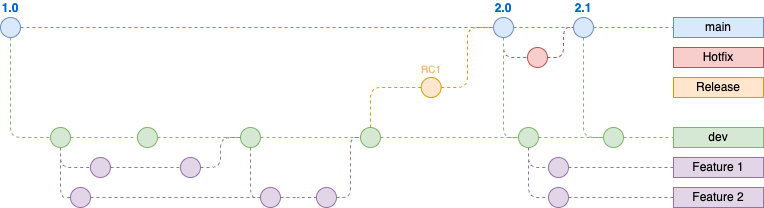

The diagram above was exported from draw.io. Its source (the exported page's mxGraphModel, read from the mxfile embedded in the PNG):
<mxGraphModel dx="1419" dy="839" grid="1" gridSize="10" guides="1" tooltips="1" connect="1" arrows="1" fold="1" page="1" pageScale="1" pageWidth="850" pageHeight="1100" math="0" shadow="0">
  <root>
    <mxCell id="0" />
    <mxCell id="1" parent="0" />
    <mxCell id="3" value="" style="endArrow=none;dashed=1;html=1;fillColor=#dae8fc;strokeColor=#6c8ebf;" parent="1" source="12" target="7" edge="1">
      <mxGeometry width="50" height="50" relative="1" as="geometry">
        <mxPoint x="-77" y="70" as="sourcePoint" />
        <mxPoint x="603" y="70" as="targetPoint" />
      </mxGeometry>
    </mxCell>
    <mxCell id="22" style="edgeStyle=orthogonalEdgeStyle;rounded=1;orthogonalLoop=1;jettySize=auto;html=1;dashed=1;endArrow=none;endFill=0;fillColor=#d5e8d4;strokeColor=#82b366;" parent="1" source="4" target="21" edge="1">
      <mxGeometry relative="1" as="geometry">
        <Array as="points">
          <mxPoint x="40" y="180" />
        </Array>
      </mxGeometry>
    </mxCell>
    <mxCell id="4" value="1.0" style="ellipse;whiteSpace=wrap;html=1;aspect=fixed;fillColor=#dae8fc;strokeColor=#6c8ebf;fontStyle=1;labelPosition=center;verticalLabelPosition=top;align=center;verticalAlign=bottom;fontColor=#0066CC;" parent="1" vertex="1">
      <mxGeometry x="30" y="60" width="20" height="20" as="geometry" />
    </mxCell>
    <mxCell id="7" value="main" style="text;html=1;strokeColor=#6c8ebf;fillColor=#dae8fc;align=center;verticalAlign=middle;whiteSpace=wrap;rounded=0;" parent="1" vertex="1">
      <mxGeometry x="703" y="60" width="90" height="20" as="geometry" />
    </mxCell>
    <mxCell id="8" value="" style="endArrow=none;dashed=1;html=1;fillColor=#f8cecc;strokeColor=#b85450;entryX=0;entryY=0.5;entryDx=0;entryDy=0;endFill=0;" parent="1" source="9" target="12" edge="1">
      <mxGeometry width="50" height="50" relative="1" as="geometry">
        <mxPoint x="-77" y="150" as="sourcePoint" />
        <mxPoint x="483" y="122" as="targetPoint" />
        <Array as="points">
          <mxPoint x="593" y="100" />
          <mxPoint x="593" y="70" />
        </Array>
      </mxGeometry>
    </mxCell>
    <mxCell id="93" style="edgeStyle=orthogonalEdgeStyle;rounded=1;orthogonalLoop=1;jettySize=auto;html=1;dashed=1;endArrow=none;endFill=0;fontSize=12;fontColor=#FFB570;fillColor=#d5e8d4;strokeColor=#82b366;entryX=0;entryY=0.5;entryDx=0;entryDy=0;exitX=0.5;exitY=1;exitDx=0;exitDy=0;" parent="1" source="12" target="78" edge="1">
      <mxGeometry relative="1" as="geometry">
        <Array as="points">
          <mxPoint x="613" y="180" />
        </Array>
      </mxGeometry>
    </mxCell>
    <mxCell id="9" value="" style="ellipse;whiteSpace=wrap;html=1;aspect=fixed;fillColor=#f8cecc;strokeColor=#b85450;" parent="1" vertex="1">
      <mxGeometry x="557" y="90" width="20" height="20" as="geometry" />
    </mxCell>
    <mxCell id="12" value="2.1" style="ellipse;whiteSpace=wrap;html=1;aspect=fixed;fillColor=#dae8fc;strokeColor=#6c8ebf;fontStyle=1;labelPosition=center;verticalLabelPosition=top;align=center;verticalAlign=bottom;fontColor=#0066CC;" parent="1" vertex="1">
      <mxGeometry x="603" y="60" width="20" height="20" as="geometry" />
    </mxCell>
    <mxCell id="13" value="" style="endArrow=none;dashed=1;html=1;fillColor=#dae8fc;strokeColor=#6c8ebf;" parent="1" source="6" target="12" edge="1">
      <mxGeometry width="50" height="50" relative="1" as="geometry">
        <mxPoint x="-67" y="70" as="sourcePoint" />
        <mxPoint x="583" y="70" as="targetPoint" />
      </mxGeometry>
    </mxCell>
    <mxCell id="19" style="edgeStyle=orthogonalEdgeStyle;rounded=1;orthogonalLoop=1;jettySize=auto;html=1;fillColor=#f8cecc;strokeColor=#b85450;dashed=1;endArrow=none;endFill=0;" parent="1" source="6" target="9" edge="1">
      <mxGeometry relative="1" as="geometry">
        <Array as="points">
          <mxPoint x="533" y="100" />
        </Array>
      </mxGeometry>
    </mxCell>
    <mxCell id="20" value="Hotfix" style="text;html=1;strokeColor=#b85450;fillColor=#f8cecc;align=center;verticalAlign=middle;whiteSpace=wrap;rounded=0;" parent="1" vertex="1">
      <mxGeometry x="703" y="90" width="90" height="20" as="geometry" />
    </mxCell>
    <mxCell id="23" style="edgeStyle=orthogonalEdgeStyle;rounded=1;orthogonalLoop=1;jettySize=auto;html=1;dashed=1;endArrow=none;endFill=0;fillColor=#d5e8d4;strokeColor=#82b366;" parent="1" source="78" target="24" edge="1">
      <mxGeometry relative="1" as="geometry">
        <mxPoint x="583" y="180" as="targetPoint" />
      </mxGeometry>
    </mxCell>
    <mxCell id="73" style="edgeStyle=orthogonalEdgeStyle;rounded=1;orthogonalLoop=1;jettySize=auto;html=1;dashed=1;endArrow=none;endFill=0;fontSize=10;fontColor=#FFB570;fillColor=#e1d5e7;strokeColor=#9673a6;" parent="1" source="21" target="51" edge="1">
      <mxGeometry relative="1" as="geometry">
        <Array as="points">
          <mxPoint x="90" y="190" />
        </Array>
      </mxGeometry>
    </mxCell>
    <mxCell id="172" style="edgeStyle=orthogonalEdgeStyle;rounded=1;orthogonalLoop=1;jettySize=auto;html=1;dashed=1;endArrow=none;endFill=0;fontSize=12;fontColor=#FFB570;fillColor=#e1d5e7;strokeColor=#9673a6;" parent="1" source="21" target="63" edge="1">
      <mxGeometry relative="1" as="geometry">
        <Array as="points">
          <mxPoint x="90" y="240" />
        </Array>
      </mxGeometry>
    </mxCell>
    <mxCell id="21" value="" style="ellipse;whiteSpace=wrap;html=1;aspect=fixed;fillColor=#d5e8d4;strokeColor=#82b366;" parent="1" vertex="1">
      <mxGeometry x="80" y="170" width="20" height="20" as="geometry" />
    </mxCell>
    <mxCell id="24" value="dev" style="text;html=1;strokeColor=#82b366;fillColor=#d5e8d4;align=center;verticalAlign=middle;whiteSpace=wrap;rounded=0;" parent="1" vertex="1">
      <mxGeometry x="703" y="170" width="90" height="20" as="geometry" />
    </mxCell>
    <mxCell id="25" value="" style="ellipse;whiteSpace=wrap;html=1;aspect=fixed;fillColor=#d5e8d4;strokeColor=#82b366;" parent="1" vertex="1">
      <mxGeometry x="166.97" y="170" width="20" height="20" as="geometry" />
    </mxCell>
    <mxCell id="26" style="edgeStyle=orthogonalEdgeStyle;rounded=1;orthogonalLoop=1;jettySize=auto;html=1;dashed=1;endArrow=none;endFill=0;fillColor=#d5e8d4;strokeColor=#82b366;" parent="1" source="21" target="25" edge="1">
      <mxGeometry relative="1" as="geometry">
        <mxPoint x="680" y="180" as="targetPoint" />
        <mxPoint x="110" y="180" as="sourcePoint" />
      </mxGeometry>
    </mxCell>
    <mxCell id="114" style="edgeStyle=orthogonalEdgeStyle;rounded=1;orthogonalLoop=1;jettySize=auto;html=1;dashed=1;endArrow=none;endFill=0;fontSize=12;fontColor=#FFB570;fillColor=#e1d5e7;strokeColor=#9673a6;entryX=0;entryY=0.5;entryDx=0;entryDy=0;" parent="1" source="27" target="65" edge="1">
      <mxGeometry relative="1" as="geometry">
        <Array as="points">
          <mxPoint x="280" y="240" />
        </Array>
      </mxGeometry>
    </mxCell>
    <mxCell id="27" value="" style="ellipse;whiteSpace=wrap;html=1;aspect=fixed;fillColor=#d5e8d4;strokeColor=#82b366;" parent="1" vertex="1">
      <mxGeometry x="269.97" y="170" width="20" height="20" as="geometry" />
    </mxCell>
    <mxCell id="28" style="edgeStyle=orthogonalEdgeStyle;rounded=1;orthogonalLoop=1;jettySize=auto;html=1;dashed=1;endArrow=none;endFill=0;fillColor=#d5e8d4;strokeColor=#82b366;" parent="1" source="25" target="27" edge="1">
      <mxGeometry relative="1" as="geometry">
        <mxPoint x="680" y="180" as="targetPoint" />
        <mxPoint x="240" y="180" as="sourcePoint" />
      </mxGeometry>
    </mxCell>
    <mxCell id="44" style="edgeStyle=orthogonalEdgeStyle;rounded=1;orthogonalLoop=1;jettySize=auto;html=1;dashed=1;endArrow=none;endFill=0;fontSize=10;fontColor=#FFB570;fillColor=#ffe6cc;strokeColor=#d79b00;" parent="1" source="29" target="39" edge="1">
      <mxGeometry relative="1" as="geometry">
        <Array as="points">
          <mxPoint x="400" y="130" />
        </Array>
      </mxGeometry>
    </mxCell>
    <mxCell id="29" value="" style="ellipse;whiteSpace=wrap;html=1;aspect=fixed;fillColor=#d5e8d4;strokeColor=#82b366;" parent="1" vertex="1">
      <mxGeometry x="389.97" y="170" width="20" height="20" as="geometry" />
    </mxCell>
    <mxCell id="30" style="edgeStyle=orthogonalEdgeStyle;rounded=1;orthogonalLoop=1;jettySize=auto;html=1;dashed=1;endArrow=none;endFill=0;fillColor=#d5e8d4;strokeColor=#82b366;" parent="1" source="27" target="29" edge="1">
      <mxGeometry relative="1" as="geometry">
        <mxPoint x="680" y="180" as="targetPoint" />
        <mxPoint x="370" y="180" as="sourcePoint" />
      </mxGeometry>
    </mxCell>
    <mxCell id="177" style="edgeStyle=orthogonalEdgeStyle;rounded=1;orthogonalLoop=1;jettySize=auto;html=1;entryX=0;entryY=0.5;entryDx=0;entryDy=0;dashed=1;fillColor=#d5e8d4;strokeColor=#82b366;endArrow=none;endFill=0;" parent="1" source="6" target="92" edge="1">
      <mxGeometry relative="1" as="geometry">
        <Array as="points">
          <mxPoint x="533" y="180" />
        </Array>
      </mxGeometry>
    </mxCell>
    <mxCell id="6" value="2.0" style="ellipse;whiteSpace=wrap;html=1;aspect=fixed;fillColor=#dae8fc;strokeColor=#6c8ebf;fontStyle=1;labelPosition=center;verticalLabelPosition=top;align=center;verticalAlign=bottom;fontColor=#0066CC;" parent="1" vertex="1">
      <mxGeometry x="523" y="60" width="20" height="20" as="geometry" />
    </mxCell>
    <mxCell id="35" value="" style="endArrow=none;dashed=1;html=1;fillColor=#dae8fc;strokeColor=#6c8ebf;" parent="1" source="4" target="6" edge="1">
      <mxGeometry width="50" height="50" relative="1" as="geometry">
        <mxPoint x="49.9999999999917" y="70" as="sourcePoint" />
        <mxPoint x="690" y="70" as="targetPoint" />
        <Array as="points" />
      </mxGeometry>
    </mxCell>
    <mxCell id="41" style="edgeStyle=orthogonalEdgeStyle;rounded=1;orthogonalLoop=1;jettySize=auto;html=1;dashed=1;endArrow=none;endFill=0;fontSize=10;fontColor=#FFB570;fillColor=#ffe6cc;strokeColor=#d79b00;entryX=0;entryY=0.5;entryDx=0;entryDy=0;" parent="1" source="39" target="6" edge="1">
      <mxGeometry relative="1" as="geometry">
        <mxPoint x="520" y="130" as="targetPoint" />
      </mxGeometry>
    </mxCell>
    <mxCell id="39" value="RC1" style="ellipse;whiteSpace=wrap;html=1;aspect=fixed;fontSize=10;labelPosition=center;verticalLabelPosition=top;align=center;verticalAlign=bottom;fillColor=#ffe6cc;strokeColor=#d79b00;fontColor=#FFB570;" parent="1" vertex="1">
      <mxGeometry x="450.65999999999997" y="120" width="20" height="20" as="geometry" />
    </mxCell>
    <mxCell id="42" value="Release" style="text;html=1;strokeColor=#d79b00;fillColor=#ffe6cc;align=center;verticalAlign=middle;whiteSpace=wrap;rounded=0;fontSize=12;" parent="1" vertex="1">
      <mxGeometry x="703" y="120" width="90" height="20" as="geometry" />
    </mxCell>
    <mxCell id="74" style="edgeStyle=orthogonalEdgeStyle;rounded=1;orthogonalLoop=1;jettySize=auto;html=1;dashed=1;endArrow=none;endFill=0;fontSize=10;fontColor=#FFB570;fillColor=#e1d5e7;strokeColor=#9673a6;" parent="1" source="51" target="52" edge="1">
      <mxGeometry relative="1" as="geometry" />
    </mxCell>
    <mxCell id="76" style="edgeStyle=orthogonalEdgeStyle;rounded=1;orthogonalLoop=1;jettySize=auto;html=1;dashed=1;endArrow=none;endFill=0;fontSize=10;fontColor=#FFB570;fillColor=#e1d5e7;strokeColor=#9673a6;entryX=0;entryY=0.5;entryDx=0;entryDy=0;" parent="1" source="52" target="27" edge="1">
      <mxGeometry relative="1" as="geometry">
        <Array as="points">
          <mxPoint x="250" y="210" />
          <mxPoint x="250" y="180" />
        </Array>
      </mxGeometry>
    </mxCell>
    <mxCell id="52" value="" style="ellipse;whiteSpace=wrap;html=1;aspect=fixed;fontSize=10;fillColor=#e1d5e7;strokeColor=#9673a6;" parent="1" vertex="1">
      <mxGeometry x="209.97" y="200" width="20" height="20" as="geometry" />
    </mxCell>
    <mxCell id="63" value="" style="ellipse;whiteSpace=wrap;html=1;aspect=fixed;fontSize=10;fillColor=#e1d5e7;strokeColor=#9673a6;" parent="1" vertex="1">
      <mxGeometry x="100" y="230" width="20" height="20" as="geometry" />
    </mxCell>
    <mxCell id="99" style="edgeStyle=orthogonalEdgeStyle;rounded=1;orthogonalLoop=1;jettySize=auto;html=1;dashed=1;endArrow=none;endFill=0;fontSize=12;fontColor=#FFB570;fillColor=#e1d5e7;strokeColor=#9673a6;" parent="1" source="65" target="71" edge="1">
      <mxGeometry relative="1" as="geometry" />
    </mxCell>
    <mxCell id="65" value="" style="ellipse;whiteSpace=wrap;html=1;aspect=fixed;fontSize=10;fillColor=#e1d5e7;strokeColor=#9673a6;" parent="1" vertex="1">
      <mxGeometry x="289.97" y="230" width="20" height="20" as="geometry" />
    </mxCell>
    <mxCell id="100" style="edgeStyle=orthogonalEdgeStyle;rounded=1;orthogonalLoop=1;jettySize=auto;html=1;dashed=1;endArrow=none;endFill=0;fontSize=12;fontColor=#FFB570;fillColor=#e1d5e7;strokeColor=#9673a6;entryX=0;entryY=0.5;entryDx=0;entryDy=0;" parent="1" source="71" target="29" edge="1">
      <mxGeometry relative="1" as="geometry">
        <mxPoint x="400" y="190" as="targetPoint" />
        <Array as="points">
          <mxPoint x="380" y="240" />
          <mxPoint x="380" y="180" />
        </Array>
      </mxGeometry>
    </mxCell>
    <mxCell id="71" value="" style="ellipse;whiteSpace=wrap;html=1;aspect=fixed;fontSize=10;fillColor=#e1d5e7;strokeColor=#9673a6;" parent="1" vertex="1">
      <mxGeometry x="345.97" y="230" width="20" height="20" as="geometry" />
    </mxCell>
    <mxCell id="82" style="edgeStyle=orthogonalEdgeStyle;rounded=1;orthogonalLoop=1;jettySize=auto;html=1;dashed=1;endArrow=none;endFill=0;fillColor=#d5e8d4;strokeColor=#82b366;" parent="1" source="29" target="92" edge="1">
      <mxGeometry relative="1" as="geometry">
        <mxPoint x="500" y="160" as="targetPoint" />
        <mxPoint x="460" y="160" as="sourcePoint" />
      </mxGeometry>
    </mxCell>
    <mxCell id="85" value="Feature 1" style="text;html=1;strokeColor=#9673a6;fillColor=#e1d5e7;align=center;verticalAlign=middle;whiteSpace=wrap;rounded=0;" parent="1" vertex="1">
      <mxGeometry x="703" y="200" width="90" height="20" as="geometry" />
    </mxCell>
    <mxCell id="86" value="Feature 2" style="text;html=1;strokeColor=#9673a6;fillColor=#e1d5e7;align=center;verticalAlign=middle;whiteSpace=wrap;rounded=0;" parent="1" vertex="1">
      <mxGeometry x="703" y="230" width="90" height="20" as="geometry" />
    </mxCell>
    <mxCell id="164" style="edgeStyle=orthogonalEdgeStyle;rounded=1;orthogonalLoop=1;jettySize=auto;html=1;dashed=1;endArrow=none;endFill=0;fontSize=12;fontColor=#FFB570;fillColor=#ffe6cc;strokeColor=#d79b00;" parent="1" source="95" edge="1">
      <mxGeometry relative="1" as="geometry">
        <mxPoint x="490" y="150" as="targetPoint" />
      </mxGeometry>
    </mxCell>
    <mxCell id="166" style="edgeStyle=orthogonalEdgeStyle;rounded=1;orthogonalLoop=1;jettySize=auto;html=1;dashed=1;endArrow=none;endFill=0;fontSize=12;fontColor=#FFB570;fillColor=#e1d5e7;strokeColor=#9673a6;" parent="1" source="92" target="165" edge="1">
      <mxGeometry relative="1" as="geometry">
        <Array as="points">
          <mxPoint x="558" y="210" />
        </Array>
      </mxGeometry>
    </mxCell>
    <mxCell id="169" style="edgeStyle=orthogonalEdgeStyle;rounded=1;orthogonalLoop=1;jettySize=auto;html=1;dashed=1;endArrow=none;endFill=0;fontSize=12;fontColor=#FFB570;fillColor=#e1d5e7;strokeColor=#9673a6;" parent="1" source="92" target="168" edge="1">
      <mxGeometry relative="1" as="geometry">
        <Array as="points">
          <mxPoint x="558" y="240" />
        </Array>
      </mxGeometry>
    </mxCell>
    <mxCell id="92" value="" style="ellipse;whiteSpace=wrap;html=1;aspect=fixed;fontSize=10;fillColor=#d5e8d4;strokeColor=#82b366;" parent="1" vertex="1">
      <mxGeometry x="547.97" y="170" width="20" height="20" as="geometry" />
    </mxCell>
    <mxCell id="116" style="edgeStyle=orthogonalEdgeStyle;rounded=1;orthogonalLoop=1;jettySize=auto;html=1;dashed=1;endArrow=none;endFill=0;fontSize=12;fontColor=#FFB570;fillColor=#e1d5e7;strokeColor=#9673a6;" parent="1" source="63" target="65" edge="1">
      <mxGeometry relative="1" as="geometry">
        <mxPoint x="159.97" y="260" as="sourcePoint" />
        <mxPoint x="209.97" y="260" as="targetPoint" />
      </mxGeometry>
    </mxCell>
    <mxCell id="78" value="" style="ellipse;whiteSpace=wrap;html=1;aspect=fixed;fontSize=12;fillColor=#d5e8d4;strokeColor=#82b366;" parent="1" vertex="1">
      <mxGeometry x="633" y="170" width="20" height="20" as="geometry" />
    </mxCell>
    <mxCell id="146" style="edgeStyle=orthogonalEdgeStyle;rounded=1;orthogonalLoop=1;jettySize=auto;html=1;dashed=1;endArrow=none;endFill=0;fillColor=#d5e8d4;strokeColor=#82b366;" parent="1" source="92" target="78" edge="1">
      <mxGeometry relative="1" as="geometry">
        <mxPoint x="643" y="160" as="targetPoint" />
        <mxPoint x="553" y="160" as="sourcePoint" />
        <Array as="points" />
      </mxGeometry>
    </mxCell>
    <mxCell id="167" style="edgeStyle=orthogonalEdgeStyle;rounded=1;orthogonalLoop=1;jettySize=auto;html=1;dashed=1;endArrow=none;endFill=0;fontSize=12;fontColor=#FFB570;fillColor=#e1d5e7;strokeColor=#9673a6;" parent="1" source="165" target="85" edge="1">
      <mxGeometry relative="1" as="geometry" />
    </mxCell>
    <mxCell id="165" value="" style="ellipse;whiteSpace=wrap;html=1;aspect=fixed;fontSize=12;fillColor=#e1d5e7;strokeColor=#9673a6;" parent="1" vertex="1">
      <mxGeometry x="578" y="200" width="20" height="20" as="geometry" />
    </mxCell>
    <mxCell id="170" style="edgeStyle=orthogonalEdgeStyle;rounded=1;orthogonalLoop=1;jettySize=auto;html=1;dashed=1;endArrow=none;endFill=0;fontSize=12;fontColor=#FFB570;fillColor=#e1d5e7;strokeColor=#9673a6;" parent="1" source="168" target="86" edge="1">
      <mxGeometry relative="1" as="geometry" />
    </mxCell>
    <mxCell id="168" value="" style="ellipse;whiteSpace=wrap;html=1;aspect=fixed;fontSize=12;fillColor=#e1d5e7;strokeColor=#9673a6;" parent="1" vertex="1">
      <mxGeometry x="578" y="230" width="20" height="20" as="geometry" />
    </mxCell>
    <mxCell id="51" value="" style="ellipse;whiteSpace=wrap;html=1;aspect=fixed;fontSize=10;fillColor=#e1d5e7;strokeColor=#9673a6;" parent="1" vertex="1">
      <mxGeometry x="119.97" y="200" width="20" height="20" as="geometry" />
    </mxCell>
    <mxCell id="175" style="edgeStyle=orthogonalEdgeStyle;rounded=1;orthogonalLoop=1;jettySize=auto;html=1;dashed=1;endArrow=none;endFill=0;" parent="1" source="173" edge="1">
      <mxGeometry relative="1" as="geometry">
        <mxPoint x="820" y="300" as="targetPoint" />
      </mxGeometry>
    </mxCell>
  </root>
</mxGraphModel>